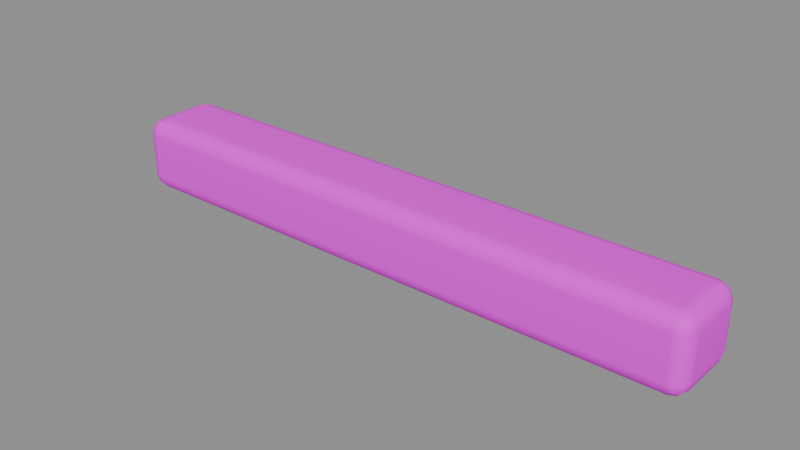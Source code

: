 # Source: dock_board_shade.blend  (saved by Blender 4.5.87; exported with 4.5.12 LTS)
import bpy
from mathutils import Matrix  # noqa: F401  (used for matrix-valued properties, if any)

bpy.ops.wm.read_factory_settings(use_empty=True)
scene = bpy.context.scene
scene.name = 'Scene'

# ---- collections
col_sea_scene_sbr_dock_board_shade = bpy.data.collections.new('SEA-SCENE-SBR-DOCK-BOARD-SHADE'); scene.collection.children.link(col_sea_scene_sbr_dock_board_shade)

# ---- images (referenced by path relative to the original .blend; pixels are not part of the script)
import os
ASSET_DIR = os.environ.get("B2B_ASSET_DIR", "")  # directory of the original .blend (textures are referenced by path, not embedded)
HERE = os.path.dirname(os.path.abspath(__file__))  # packed textures are extracted next to this script under _unpacked/

def load_image(name, relpath, width, height, colorspace="sRGB"):
    """Load a texture the original file referenced (path relative to the .blend, or extracted next to this script)."""
    p = next((c for c in (os.path.join(HERE, relpath), os.path.join(ASSET_DIR, relpath)) if relpath and os.path.exists(c)), "")
    if p:
        img = bpy.data.images.load(p, check_existing=True)
        img.name = name
    else:  # same state as the original file: an image datablock whose file is absent (Cycles renders it pink)
        img = bpy.data.images.new(name, width, height)
        img.source = "FILE"
        img.filepath = "//" + (relpath or name)
    img.colorspace_settings.name = colorspace
    return img
img_sea_cozy_8x8_512_png = load_image('sea_cozy_8x8_512.png', 'sea_cabin_muted_8x8_512.png', 1024, 1024, 'sRGB')

# ---- materials (node trees are filled in below, after node groups)
mat_sea_matte = bpy.data.materials.new('SEA_Matte')

# ---- material node trees
mat_sea_matte.use_nodes = True; mat_sea_matte.node_tree.nodes.clear()
_N = mat_sea_matte.node_tree.nodes; _L = mat_sea_matte.node_tree.links
n0 = _N.new('ShaderNodeUVMap'); n0.name = 'UV Map'; n0.location = (0, 0)
n0.width = 160
n0.uv_map = 'PaletteUV'
n1 = _N.new('ShaderNodeTexImage'); n1.name = 'Image Texture'; n1.location = (0, 0)
n1.image = img_sea_cozy_8x8_512_png
n1.interpolation = 'Closest'
n2 = _N.new('ShaderNodeBsdfPrincipled'); n2.name = 'Principled BSDF'; n2.location = (0, 0)
n2.inputs[2].default_value = 0.62
n2.inputs[10].default_value = 0.005
n2.inputs[13].default_value = 0.25
n3 = _N.new('ShaderNodeOutputMaterial'); n3.name = 'Material Output'; n3.location = (0, 0)
n4 = _N.new('ShaderNodeHueSaturation'); n4.name = 'Hue/Saturation/Value'; n4.location = (0, 0)
n4.width = 160
n5 = _N.new('ShaderNodeSeparateXYZ'); n5.name = 'Separate XYZ'; n5.location = (0, 0)
n6 = _N.new('ShaderNodeMath'); n6.name = 'Math'; n6.location = (0, 0)
n6.operation = 'MULTIPLY'
n6.inputs[1].default_value = 8.0
n7 = _N.new('ShaderNodeMath'); n7.name = 'Math.001'; n7.location = (0, 0)
n7.operation = 'FLOOR'
n8 = _N.new('ShaderNodeMath'); n8.name = 'Math.002'; n8.location = (0, 0)
n8.operation = 'COMPARE'
n8.inputs[1].default_value = 5.0
n8.inputs[2].default_value = 0.01
n9 = _N.new('ShaderNodeMath'); n9.name = 'Math.003'; n9.location = (0, 0)
n9.operation = 'MULTIPLY'
n9.inputs[1].default_value = 8.0
n10 = _N.new('ShaderNodeMath'); n10.name = 'Math.004'; n10.location = (0, 0)
n10.operation = 'FLOOR'
n11 = _N.new('ShaderNodeMath'); n11.name = 'Math.005'; n11.location = (0, 0)
n11.operation = 'COMPARE'
n11.inputs[1].default_value = 5.0
n11.inputs[2].default_value = 0.01
n12 = _N.new('ShaderNodeMath'); n12.name = 'Math.006'; n12.location = (0, 0)
n12.operation = 'MULTIPLY'
n13 = _N.new('ShaderNodeMath'); n13.name = 'Math.007'; n13.location = (0, 0)
n13.operation = 'MULTIPLY_ADD'
n13.inputs[1].default_value = 0.02
n14 = _N.new('ShaderNodeMath'); n14.name = 'Math.008'; n14.location = (0, 0)
n14.operation = 'MULTIPLY_ADD'
n14.inputs[1].default_value = -0.18
n14.inputs[2].default_value = 1.12
n15 = _N.new('ShaderNodeSeparateXYZ'); n15.name = '分离 XYZ'; n15.location = (0, 0)
n16 = _N.new('ShaderNodeMath'); n16.name = '运算'; n16.location = (0, 0)
n16.operation = 'MULTIPLY'
n16.inputs[1].default_value = 8.0
n17 = _N.new('ShaderNodeMath'); n17.name = '运算.001'; n17.location = (0, 0)
n17.operation = 'FLOOR'
n18 = _N.new('ShaderNodeMath'); n18.name = '运算.002'; n18.location = (0, 0)
n18.operation = 'COMPARE'
n18.inputs[1].default_value = 5.0
n18.inputs[2].default_value = 0.01
n19 = _N.new('ShaderNodeMath'); n19.name = '运算.003'; n19.location = (0, 0)
n19.operation = 'MULTIPLY'
n19.inputs[1].default_value = 8.0
n20 = _N.new('ShaderNodeMath'); n20.name = '运算.004'; n20.location = (0, 0)
n20.operation = 'FLOOR'
n21 = _N.new('ShaderNodeMath'); n21.name = '运算.005'; n21.location = (0, 0)
n21.operation = 'COMPARE'
n21.inputs[1].default_value = 2.0
n21.inputs[2].default_value = 0.01
n22 = _N.new('ShaderNodeMath'); n22.name = '运算.006'; n22.location = (0, 0)
n22.operation = 'MULTIPLY'
n23 = _N.new('ShaderNodeHueSaturation'); n23.name = '色相/饱和度/明度'; n23.location = (0, 0)
n23.width = 160
n23.inputs[0].default_value = 0.567
n23.inputs[1].default_value = 0.95
n23.inputs[2].default_value = 0.75
n24 = _N.new('ShaderNodeMixRGB'); n24.name = '混合 (旧版)'; n24.location = (0, 0)
_L.new(n0.outputs[0], n1.inputs[0])
_L.new(n1.outputs[0], n4.inputs[4])
_L.new(n2.outputs[0], n3.inputs[0])
_L.new(n0.outputs[0], n5.inputs[0])
_L.new(n5.outputs[0], n6.inputs[0])
_L.new(n6.outputs[0], n7.inputs[0])
_L.new(n7.outputs[0], n8.inputs[0])
_L.new(n5.outputs[1], n9.inputs[0])
_L.new(n9.outputs[0], n10.inputs[0])
_L.new(n10.outputs[0], n11.inputs[0])
_L.new(n8.outputs[0], n12.inputs[0])
_L.new(n11.outputs[0], n12.inputs[1])
_L.new(n12.outputs[0], n13.inputs[0])
_L.new(n13.outputs[0], n4.inputs[0])
_L.new(n12.outputs[0], n14.inputs[0])
_L.new(n14.outputs[0], n4.inputs[1])
_L.new(n0.outputs[0], n15.inputs[0])
_L.new(n15.outputs[0], n16.inputs[0])
_L.new(n16.outputs[0], n17.inputs[0])
_L.new(n17.outputs[0], n18.inputs[0])
_L.new(n15.outputs[1], n19.inputs[0])
_L.new(n19.outputs[0], n20.inputs[0])
_L.new(n20.outputs[0], n21.inputs[0])
_L.new(n18.outputs[0], n22.inputs[0])
_L.new(n21.outputs[0], n22.inputs[1])
_L.new(n4.outputs[0], n23.inputs[4])
_L.new(n22.outputs[0], n24.inputs[0])
_L.new(n4.outputs[0], n24.inputs[1])
_L.new(n23.outputs[0], n24.inputs[2])
_L.new(n24.outputs[0], n2.inputs[0])
n3.is_active_output = True

# ---- meshes
me_047 = bpy.data.meshes.new('立方体.047')
me_047.from_pydata([(-1.518, -0.1325, 0.0), (-1.518, -0.2175, 0.085), (-1.603, -0.1325, 0.085), (-1.518, -0.1749, 0.01136), (-1.56, -0.1325, 0.01136), (-1.558, -0.1731, 0.02239), (-1.56, -0.2061, 0.085), (-1.518, -0.2061, 0.04256), (-1.558, -0.1951, 0.04435), (-1.591, -0.1325, 0.04256), (-1.591, -0.1749, 0.085), (-1.58, -0.1731, 0.04435), (-1.518, -0.2175, 0.315), (-1.518, -0.1325, 0.4), (-1.603, -0.1325, 0.315), (-1.518, -0.2061, 0.3574), (-1.56, -0.2061, 0.315), (-1.558, -0.1951, 0.3556), (-1.56, -0.1325, 0.3886), (-1.518, -0.1749, 0.3886), (-1.558, -0.1731, 0.3776), (-1.591, -0.1749, 0.315), (-1.591, -0.1325, 0.3574), (-1.58, -0.1731, 0.3556), (-1.518, 0.1325, 0.0), (-1.603, 0.1325, 0.085), (-1.518, 0.2175, 0.085), (-1.56, 0.1325, 0.01136), (-1.518, 0.1749, 0.01136), (-1.558, 0.1731, 0.02239), (-1.591, 0.1749, 0.085), (-1.591, 0.1325, 0.04256), (-1.58, 0.1731, 0.04435), (-1.518, 0.2061, 0.04256), (-1.56, 0.2061, 0.085), (-1.558, 0.1951, 0.04435), (-1.518, 0.1325, 0.4), (-1.518, 0.2175, 0.315), (-1.603, 0.1325, 0.315), (-1.518, 0.1749, 0.3886), (-1.56, 0.1325, 0.3886), (-1.558, 0.1731, 0.3776), (-1.56, 0.2061, 0.315), (-1.518, 0.2061, 0.3574), (-1.558, 0.1951, 0.3556), (-1.591, 0.1325, 0.3574), (-1.591, 0.1749, 0.315), (-1.58, 0.1731, 0.3556), (1.525, -0.1325, 0.0), (1.61, -0.1325, 0.085), (1.525, -0.2175, 0.085), (1.567, -0.1325, 0.01136), (1.525, -0.1749, 0.01136), (1.565, -0.1731, 0.02239), (1.598, -0.1749, 0.085), (1.598, -0.1325, 0.04256), (1.587, -0.1731, 0.04435), (1.525, -0.2061, 0.04256), (1.567, -0.2061, 0.085), (1.565, -0.1951, 0.04435), (1.525, -0.1325, 0.4), (1.525, -0.2175, 0.315), (1.61, -0.1325, 0.315), (1.525, -0.1749, 0.3886), (1.567, -0.1325, 0.3886), (1.565, -0.1731, 0.3776), (1.567, -0.2061, 0.315), (1.525, -0.2061, 0.3574), (1.565, -0.1951, 0.3556), (1.598, -0.1325, 0.3574), (1.598, -0.1749, 0.315), (1.587, -0.1731, 0.3556), (1.525, 0.1325, 0.0), (1.525, 0.2175, 0.085), (1.61, 0.1325, 0.085), (1.525, 0.1749, 0.01136), (1.567, 0.1325, 0.01136), (1.565, 0.1731, 0.02239), (1.567, 0.2061, 0.085), (1.525, 0.2061, 0.04256), (1.565, 0.1951, 0.04435), (1.598, 0.1325, 0.04256), (1.598, 0.1749, 0.085), (1.587, 0.1731, 0.04435), (1.525, 0.1325, 0.4), (1.61, 0.1325, 0.315), (1.525, 0.2175, 0.315), (1.567, 0.1325, 0.3886), (1.525, 0.1749, 0.3886), (1.565, 0.1731, 0.3776), (1.598, 0.1749, 0.315), (1.598, 0.1325, 0.3574), (1.587, 0.1731, 0.3556), (1.525, 0.2061, 0.3574), (1.567, 0.2061, 0.315), (1.565, 0.1951, 0.3556)], [], [(0, 3, 5, 4), (3, 7, 8, 5), (1, 6, 8, 7), (6, 10, 11, 8), (2, 9, 11, 10), (9, 4, 5, 11), (5, 8, 11), (12, 15, 17, 16), (15, 19, 20, 17), (13, 18, 20, 19), (18, 22, 23, 20), (14, 21, 23, 22), (21, 16, 17, 23), (17, 20, 23), (24, 27, 29, 28), (27, 31, 32, 29), (25, 30, 32, 31), (30, 34, 35, 32), (26, 33, 35, 34), (33, 28, 29, 35), (29, 32, 35), (36, 39, 41, 40), (39, 43, 44, 41), (37, 42, 44, 43), (42, 46, 47, 44), (38, 45, 47, 46), (45, 40, 41, 47), (41, 44, 47), (48, 51, 53, 52), (51, 55, 56, 53), (49, 54, 56, 55), (54, 58, 59, 56), (50, 57, 59, 58), (57, 52, 53, 59), (53, 56, 59), (60, 63, 65, 64), (63, 67, 68, 65), (61, 66, 68, 67), (66, 70, 71, 68), (62, 69, 71, 70), (69, 64, 65, 71), (65, 68, 71), (72, 75, 77, 76), (75, 79, 80, 77), (73, 78, 80, 79), (78, 82, 83, 80), (74, 81, 83, 82), (81, 76, 77, 83), (77, 80, 83), (84, 87, 89, 88), (87, 91, 92, 89), (85, 90, 92, 91), (90, 94, 95, 92), (86, 93, 95, 94), (93, 88, 89, 95), (89, 92, 95), (24, 0, 4, 27), (27, 4, 9, 31), (31, 9, 2, 25), (1, 12, 16, 6), (6, 16, 21, 10), (10, 21, 14, 2), (13, 36, 40, 18), (18, 40, 45, 22), (22, 45, 38, 14), (37, 26, 34, 42), (42, 34, 30, 46), (46, 30, 25, 38), (72, 24, 28, 75), (75, 28, 33, 79), (79, 33, 26, 73), (36, 84, 88, 39), (39, 88, 93, 43), (43, 93, 86, 37), (85, 74, 82, 90), (90, 82, 78, 94), (94, 78, 73, 86), (48, 72, 76, 51), (51, 76, 81, 55), (55, 81, 74, 49), (84, 60, 64, 87), (87, 64, 69, 91), (91, 69, 62, 85), (61, 50, 58, 66), (66, 58, 54, 70), (70, 54, 49, 62), (0, 48, 52, 3), (3, 52, 57, 7), (7, 57, 50, 1), (60, 13, 19, 63), (63, 19, 15, 67), (67, 15, 12, 61), (24, 72, 48, 0), (2, 14, 38, 25), (50, 61, 12, 1), (84, 36, 13, 60), (26, 37, 86, 73), (74, 85, 62, 49)])
me_047.polygons.foreach_set('use_smooth', [True] * 98)
_uv = me_047.uv_layers.new(name='PaletteUV')
_uv.uv.foreach_set('vector', [0.3375, 0.8125, 0.3125, 0.8375, 0.2875, 0.8125, 0.3125, 0.7875, 0.3375, 0.8125, 0.3125, 0.8375, 0.2875, 0.8125, 0.3125, 0.7875, 0.3375, 0.8125, 0.3125, 0.8375, 0.2875, 0.8125, 0.3125, 0.7875, 0.3375, 0.8125, 0.3125, 0.8375, 0.2875, 0.8125, 0.3125, 0.7875, 0.3375, 0.8125, 0.3125, 0.8375, 0.2875, 0.8125, 0.3125, 0.7875, 0.3375, 0.8125, 0.3125, 0.8375, 0.2875, 0.8125, 0.3125, 0.7875, 0.3375, 0.8125, 0.3, 0.8342, 0.3, 0.7908, 0.3375, 0.8125, 0.3125, 0.8375, 0.2875, 0.8125, 0.3125, 0.7875, 0.3375, 0.8125, 0.3125, 0.8375, 0.2875, 0.8125, 0.3125, 0.7875, 0.3375, 0.8125, 0.3125, 0.8375, 0.2875, 0.8125, 0.3125, 0.7875, 0.3375, 0.8125, 0.3125, 0.8375, 0.2875, 0.8125, 0.3125, 0.7875, 0.3375, 0.8125, 0.3125, 0.8375, 0.2875, 0.8125, 0.3125, 0.7875, 0.3375, 0.8125, 0.3125, 0.8375, 0.2875, 0.8125, 0.3125, 0.7875, 0.3375, 0.8125, 0.3, 0.8342, 0.3, 0.7908, 0.3375, 0.8125, 0.3125, 0.8375, 0.2875, 0.8125, 0.3125, 0.7875, 0.3375, 0.8125, 0.3125, 0.8375, 0.2875, 0.8125, 0.3125, 0.7875, 0.3375, 0.8125, 0.3125, 0.8375, 0.2875, 0.8125, 0.3125, 0.7875, 0.3375, 0.8125, 0.3125, 0.8375, 0.2875, 0.8125, 0.3125, 0.7875, 0.3375, 0.8125, 0.3125, 0.8375, 0.2875, 0.8125, 0.3125, 0.7875, 0.3375, 0.8125, 0.3125, 0.8375, 0.2875, 0.8125, 0.3125, 0.7875, 0.3375, 0.8125, 0.3, 0.8342, 0.3, 0.7908, 0.3375, 0.8125, 0.3125, 0.8375, 0.2875, 0.8125, 0.3125, 0.7875, 0.3375, 0.8125, 0.3125, 0.8375, 0.2875, 0.8125, 0.3125, 0.7875, 0.3375, 0.8125, 0.3125, 0.8375, 0.2875, 0.8125, 0.3125, 0.7875, 0.3375, 0.8125, 0.3125, 0.8375, 0.2875, 0.8125, 0.3125, 0.7875, 0.3375, 0.8125, 0.3125, 0.8375, 0.2875, 0.8125, 0.3125, 0.7875, 0.3375, 0.8125, 0.3125, 0.8375, 0.2875, 0.8125, 0.3125, 0.7875, 0.3375, 0.8125, 0.3, 0.8342, 0.3, 0.7908, 0.3375, 0.8125, 0.3125, 0.8375, 0.2875, 0.8125, 0.3125, 0.7875, 0.3375, 0.8125, 0.3125, 0.8375, 0.2875, 0.8125, 0.3125, 0.7875, 0.3375, 0.8125, 0.3125, 0.8375, 0.2875, 0.8125, 0.3125, 0.7875, 0.3375, 0.8125, 0.3125, 0.8375, 0.2875, 0.8125, 0.3125, 0.7875, 0.3375, 0.8125, 0.3125, 0.8375, 0.2875, 0.8125, 0.3125, 0.7875, 0.3375, 0.8125, 0.3125, 0.8375, 0.2875, 0.8125, 0.3125, 0.7875, 0.3375, 0.8125, 0.3, 0.8342, 0.3, 0.7908, 0.3375, 0.8125, 0.3125, 0.8375, 0.2875, 0.8125, 0.3125, 0.7875, 0.3375, 0.8125, 0.3125, 0.8375, 0.2875, 0.8125, 0.3125, 0.7875, 0.3375, 0.8125, 0.3125, 0.8375, 0.2875, 0.8125, 0.3125, 0.7875, 0.3375, 0.8125, 0.3125, 0.8375, 0.2875, 0.8125, 0.3125, 0.7875, 0.3375, 0.8125, 0.3125, 0.8375, 0.2875, 0.8125, 0.3125, 0.7875, 0.3375, 0.8125, 0.3125, 0.8375, 0.2875, 0.8125, 0.3125, 0.7875, 0.3375, 0.8125, 0.3, 0.8342, 0.3, 0.7908, 0.3375, 0.8125, 0.3125, 0.8375, 0.2875, 0.8125, 0.3125, 0.7875, 0.3375, 0.8125, 0.3125, 0.8375, 0.2875, 0.8125, 0.3125, 0.7875, 0.3375, 0.8125, 0.3125, 0.8375, 0.2875, 0.8125, 0.3125, 0.7875, 0.3375, 0.8125, 0.3125, 0.8375, 0.2875, 0.8125, 0.3125, 0.7875, 0.3375, 0.8125, 0.3125, 0.8375, 0.2875, 0.8125, 0.3125, 0.7875, 0.3375, 0.8125, 0.3125, 0.8375, 0.2875, 0.8125, 0.3125, 0.7875, 0.3375, 0.8125, 0.3, 0.8342, 0.3, 0.7908, 0.3375, 0.8125, 0.3125, 0.8375, 0.2875, 0.8125, 0.3125, 0.7875, 0.3375, 0.8125, 0.3125, 0.8375, 0.2875, 0.8125, 0.3125, 0.7875, 0.3375, 0.8125, 0.3125, 0.8375, 0.2875, 0.8125, 0.3125, 0.7875, 0.3375, 0.8125, 0.3125, 0.8375, 0.2875, 0.8125, 0.3125, 0.7875, 0.3375, 0.8125, 0.3125, 0.8375, 0.2875, 0.8125, 0.3125, 0.7875, 0.3375, 0.8125, 0.3125, 0.8375, 0.2875, 0.8125, 0.3125, 0.7875, 0.3375, 0.8125, 0.3, 0.8342, 0.3, 0.7908, 0.3375, 0.8125, 0.3125, 0.8375, 0.2875, 0.8125, 0.3125, 0.7875, 0.3375, 0.8125, 0.3125, 0.8375, 0.2875, 0.8125, 0.3125, 0.7875, 0.3375, 0.8125, 0.3125, 0.8375, 0.2875, 0.8125, 0.3125, 0.7875, 0.3375, 0.8125, 0.3125, 0.8375, 0.2875, 0.8125, 0.3125, 0.7875, 0.3375, 0.8125, 0.3125, 0.8375, 0.2875, 0.8125, 0.3125, 0.7875, 0.3375, 0.8125, 0.3125, 0.8375, 0.2875, 0.8125, 0.3125, 0.7875, 0.3375, 0.8125, 0.3125, 0.8375, 0.2875, 0.8125, 0.3125, 0.7875, 0.3375, 0.8125, 0.3125, 0.8375, 0.2875, 0.8125, 0.3125, 0.7875, 0.3375, 0.8125, 0.3125, 0.8375, 0.2875, 0.8125, 0.3125, 0.7875, 0.3375, 0.8125, 0.3125, 0.8375, 0.2875, 0.8125, 0.3125, 0.7875, 0.3375, 0.8125, 0.3125, 0.8375, 0.2875, 0.8125, 0.3125, 0.7875, 0.3375, 0.8125, 0.3125, 0.8375, 0.2875, 0.8125, 0.3125, 0.7875, 0.3375, 0.8125, 0.3125, 0.8375, 0.2875, 0.8125, 0.3125, 0.7875, 0.3375, 0.8125, 0.3125, 0.8375, 0.2875, 0.8125, 0.3125, 0.7875, 0.3375, 0.8125, 0.3125, 0.8375, 0.2875, 0.8125, 0.3125, 0.7875, 0.3375, 0.8125, 0.3125, 0.8375, 0.2875, 0.8125, 0.3125, 0.7875, 0.3375, 0.8125, 0.3125, 0.8375, 0.2875, 0.8125, 0.3125, 0.7875, 0.3375, 0.8125, 0.3125, 0.8375, 0.2875, 0.8125, 0.3125, 0.7875, 0.3375, 0.8125, 0.3125, 0.8375, 0.2875, 0.8125, 0.3125, 0.7875, 0.3375, 0.8125, 0.3125, 0.8375, 0.2875, 0.8125, 0.3125, 0.7875, 0.3375, 0.8125, 0.3125, 0.8375, 0.2875, 0.8125, 0.3125, 0.7875, 0.3375, 0.8125, 0.3125, 0.8375, 0.2875, 0.8125, 0.3125, 0.7875, 0.3375, 0.8125, 0.3125, 0.8375, 0.2875, 0.8125, 0.3125, 0.7875, 0.3375, 0.8125, 0.3125, 0.8375, 0.2875, 0.8125, 0.3125, 0.7875, 0.3375, 0.8125, 0.3125, 0.8375, 0.2875, 0.8125, 0.3125, 0.7875, 0.3375, 0.8125, 0.3125, 0.8375, 0.2875, 0.8125, 0.3125, 0.7875, 0.3375, 0.8125, 0.3125, 0.8375, 0.2875, 0.8125, 0.3125, 0.7875, 0.3375, 0.8125, 0.3125, 0.8375, 0.2875, 0.8125, 0.3125, 0.7875, 0.3375, 0.8125, 0.3125, 0.8375, 0.2875, 0.8125, 0.3125, 0.7875, 0.3375, 0.8125, 0.3125, 0.8375, 0.2875, 0.8125, 0.3125, 0.7875, 0.3375, 0.8125, 0.3125, 0.8375, 0.2875, 0.8125, 0.3125, 0.7875, 0.3375, 0.8125, 0.3125, 0.8375, 0.2875, 0.8125, 0.3125, 0.7875, 0.3375, 0.8125, 0.3125, 0.8375, 0.2875, 0.8125, 0.3125, 0.7875, 0.3375, 0.8125, 0.3125, 0.8375, 0.2875, 0.8125, 0.3125, 0.7875, 0.3375, 0.8125, 0.3125, 0.8375, 0.2875, 0.8125, 0.3125, 0.7875, 0.3375, 0.8125, 0.3125, 0.8375, 0.2875, 0.8125, 0.3125, 0.7875, 0.3375, 0.8125, 0.3125, 0.8375, 0.2875, 0.8125, 0.3125, 0.7875, 0.3375, 0.8125, 0.3125, 0.8375, 0.2875, 0.8125, 0.3125, 0.7875, 0.3375, 0.8125, 0.3125, 0.8375, 0.2875, 0.8125, 0.3125, 0.7875, 0.3375, 0.8125, 0.3125, 0.8375, 0.2875, 0.8125, 0.3125, 0.7875, 0.3375, 0.8125, 0.3125, 0.8375, 0.2875, 0.8125, 0.3125, 0.7875, 0.3375, 0.8125, 0.3125, 0.8375, 0.2875, 0.8125, 0.3125, 0.7875])
me_047.materials.append(mat_sea_matte)
me_047.update()
me_047.normals_split_custom_set([tuple(v) for v in zip(*[iter([-0.004837, -0.03694, -0.9993, -0.00413, -0.5001, -0.866, -0.4179, -0.4179, -0.8067, -0.4982, -0.03168, -0.8665, -0.00413, -0.5001, -0.866, -0.00413, -0.866, -0.5001, -0.4179, -0.8067, -0.4178, -0.4179, -0.4179, -0.8067, -0.004864, -0.9991, -0.04166, -0.4978, -0.8665, -0.03581, -0.4179, -0.8067, -0.4178, -0.00413, -0.866, -0.5001, -0.4978, -0.8665, -0.03581, -0.8665, -0.4978, -0.03581, -0.8067, -0.4178, -0.4179, -0.4179, -0.8067, -0.4178, -0.9985, -0.03685, -0.04161, -0.8665, -0.03168, -0.4982, -0.8067, -0.4178, -0.4179, -0.8665, -0.4978, -0.03581, -0.8665, -0.03168, -0.4982, -0.4982, -0.03168, -0.8665, -0.4179, -0.4179, -0.8067, -0.8067, -0.4178, -0.4179, -0.4179, -0.4179, -0.8067, -0.4179, -0.8067, -0.4178, -0.8067, -0.4178, -0.4179, -0.004855, -0.9991, 0.04167, -0.00413, -0.866, 0.5001, -0.4179, -0.8067, 0.4179, -0.4978, -0.8665, 0.03581, -0.00413, -0.866, 0.5001, -0.00413, -0.5001, 0.866, -0.4179, -0.4178, 0.8067, -0.4179, -0.8067, 0.4179, -0.004846, -0.03693, 0.9993, -0.4982, -0.03168, 0.8665, -0.4179, -0.4178, 0.8067, -0.00413, -0.5001, 0.866, -0.4982, -0.03168, 0.8665, -0.8665, -0.03168, 0.4982, -0.8067, -0.4179, 0.4178, -0.4179, -0.4178, 0.8067, -0.9985, -0.03686, 0.0416, -0.8665, -0.4978, 0.03581, -0.8067, -0.4179, 0.4178, -0.8665, -0.03168, 0.4982, -0.8665, -0.4978, 0.03581, -0.4978, -0.8665, 0.03581, -0.4179, -0.8067, 0.4179, -0.8067, -0.4179, 0.4178, -0.4179, -0.8067, 0.4179, -0.4179, -0.4178, 0.8067, -0.8067, -0.4179, 0.4178, -0.004846, 0.03693, -0.9993, -0.4982, 0.03168, -0.8665, -0.4178, 0.4179, -0.8067, -0.00413, 0.5001, -0.866, -0.4982, 0.03168, -0.8665, -0.8665, 0.03168, -0.4982, -0.8067, 0.4179, -0.4178, -0.4178, 0.4179, -0.8067, -0.9985, 0.03686, -0.0416, -0.8665, 0.4978, -0.03581, -0.8067, 0.4179, -0.4178, -0.8665, 0.03168, -0.4982, -0.8665, 0.4978, -0.03581, -0.4978, 0.8665, -0.03581, -0.4178, 0.8067, -0.4179, -0.8067, 0.4179, -0.4178, -0.004855, 0.9991, -0.04167, -0.00413, 0.866, -0.5001, -0.4178, 0.8067, -0.4179, -0.4978, 0.8665, -0.03581, -0.00413, 0.866, -0.5001, -0.00413, 0.5001, -0.866, -0.4178, 0.4179, -0.8067, -0.4178, 0.8067, -0.4179, -0.4178, 0.4179, -0.8067, -0.8067, 0.4179, -0.4178, -0.4178, 0.8067, -0.4179, -0.004837, 0.03694, 0.9993, -0.00413, 0.5001, 0.866, -0.4179, 0.4179, 0.8067, -0.4982, 0.03168, 0.8665, -0.00413, 0.5001, 0.866, -0.00413, 0.866, 0.5001, -0.4179, 0.8067, 0.4178, -0.4179, 0.4179, 0.8067, -0.004864, 0.9991, 0.04166, -0.4978, 0.8665, 0.03581, -0.4179, 0.8067, 0.4178, -0.00413, 0.866, 0.5001, -0.4978, 0.8665, 0.03581, -0.8665, 0.4978, 0.03581, -0.8067, 0.4178, 0.4179, -0.4179, 0.8067, 0.4178, -0.9985, 0.03685, 0.04161, -0.8665, 0.03168, 0.4982, -0.8067, 0.4178, 0.4179, -0.8665, 0.4978, 0.03581, -0.8665, 0.03168, 0.4982, -0.4982, 0.03168, 0.8665, -0.4179, 0.4179, 0.8067, -0.8067, 0.4178, 0.4179, -0.4179, 0.4179, 0.8067, -0.4179, 0.8067, 0.4178, -0.8067, 0.4178, 0.4179, 0.004846, -0.03693, -0.9993, 0.4982, -0.03168, -0.8665, 0.4178, -0.4179, -0.8067, 0.00413, -0.5001, -0.866, 0.4982, -0.03168, -0.8665, 0.8665, -0.03168, -0.4982, 0.8067, -0.4179, -0.4178, 0.4178, -0.4179, -0.8067, 0.9985, -0.03686, -0.0416, 0.8665, -0.4978, -0.03581, 0.8067, -0.4179, -0.4178, 0.8665, -0.03168, -0.4982, 0.8665, -0.4978, -0.03581, 0.4978, -0.8665, -0.03581, 0.4178, -0.8067, -0.4179, 0.8067, -0.4179, -0.4178, 0.004855, -0.9991, -0.04167, 0.00413, -0.866, -0.5001, 0.4178, -0.8067, -0.4179, 0.4978, -0.8665, -0.03581, 0.00413, -0.866, -0.5001, 0.00413, -0.5001, -0.866, 0.4178, -0.4179, -0.8067, 0.4178, -0.8067, -0.4179, 0.4178, -0.4179, -0.8067, 0.8067, -0.4179, -0.4178, 0.4178, -0.8067, -0.4179, 0.004837, -0.03694, 0.9993, 0.00413, -0.5001, 0.866, 0.4179, -0.4178, 0.8067, 0.4982, -0.03168, 0.8665, 0.00413, -0.5001, 0.866, 0.00413, -0.866, 0.5001, 0.4179, -0.8067, 0.4178, 0.4179, -0.4178, 0.8067, 0.004864, -0.9991, 0.04166, 0.4978, -0.8665, 0.03581, 0.4179, -0.8067, 0.4178, 0.00413, -0.866, 0.5001, 0.4978, -0.8665, 0.03581, 0.8665, -0.4978, 0.03581, 0.8067, -0.4178, 0.4179, 0.4179, -0.8067, 0.4178, 0.9985, -0.03685, 0.04161, 0.8665, -0.03168, 0.4982, 0.8067, -0.4178, 0.4179, 0.8665, -0.4978, 0.03581, 0.8665, -0.03168, 0.4982, 0.4982, -0.03168, 0.8665, 0.4179, -0.4178, 0.8067, 0.8067, -0.4178, 0.4179, 0.4179, -0.4178, 0.8067, 0.4179, -0.8067, 0.4178, 0.8067, -0.4178, 0.4179, 0.004837, 0.03694, -0.9993, 0.00413, 0.5001, -0.866, 0.4179, 0.4178, -0.8067, 0.4982, 0.03168, -0.8665, 0.00413, 0.5001, -0.866, 0.00413, 0.866, -0.5001, 0.4179, 0.8067, -0.4178, 0.4179, 0.4178, -0.8067, 0.004864, 0.9991, -0.04166, 0.4978, 0.8665, -0.03581, 0.4179, 0.8067, -0.4178, 0.00413, 0.866, -0.5001, 0.4978, 0.8665, -0.03581, 0.8665, 0.4978, -0.03581, 0.8067, 0.4178, -0.4179, 0.4179, 0.8067, -0.4178, 0.9985, 0.03685, -0.04161, 0.8665, 0.03168, -0.4982, 0.8067, 0.4178, -0.4179, 0.8665, 0.4978, -0.03581, 0.8665, 0.03168, -0.4982, 0.4982, 0.03168, -0.8665, 0.4179, 0.4178, -0.8067, 0.8067, 0.4178, -0.4179, 0.4179, 0.4178, -0.8067, 0.4179, 0.8067, -0.4178, 0.8067, 0.4178, -0.4179, 0.004846, 0.03693, 0.9993, 0.4982, 0.03168, 0.8665, 0.4178, 0.4179, 0.8067, 0.00413, 0.5001, 0.866, 0.4982, 0.03168, 0.8665, 0.8665, 0.03168, 0.4982, 0.8067, 0.4179, 0.4178, 0.4178, 0.4179, 0.8067, 0.9985, 0.03686, 0.0416, 0.8665, 0.4978, 0.03581, 0.8067, 0.4179, 0.4178, 0.8665, 0.03168, 0.4982, 0.8665, 0.4978, 0.03581, 0.4978, 0.8665, 0.03581, 0.4178, 0.8067, 0.4179, 0.8067, 0.4179, 0.4178, 0.004855, 0.9991, 0.04167, 0.00413, 0.866, 0.5001, 0.4178, 0.8067, 0.4179, 0.4978, 0.8665, 0.03581, 0.00413, 0.866, 0.5001, 0.00413, 0.5001, 0.866, 0.4178, 0.4179, 0.8067, 0.4178, 0.8067, 0.4179, 0.4178, 0.4179, 0.8067, 0.8067, 0.4179, 0.4178, 0.4178, 0.8067, 0.4179, -0.004846, 0.03693, -0.9993, -0.004837, -0.03694, -0.9993, -0.4982, -0.03168, -0.8665, -0.4982, 0.03168, -0.8665, -0.4982, 0.03168, -0.8665, -0.4982, -0.03168, -0.8665, -0.8665, -0.03168, -0.4982, -0.8665, 0.03168, -0.4982, -0.8665, 0.03168, -0.4982, -0.8665, -0.03168, -0.4982, -0.9985, -0.03685, -0.04161, -0.9985, 0.03686, -0.0416, -0.004864, -0.9991, -0.04166, -0.004855, -0.9991, 0.04167, -0.4978, -0.8665, 0.03581, -0.4978, -0.8665, -0.03581, -0.4978, -0.8665, -0.03581, -0.4978, -0.8665, 0.03581, -0.8665, -0.4978, 0.03581, -0.8665, -0.4978, -0.03581, -0.8665, -0.4978, -0.03581, -0.8665, -0.4978, 0.03581, -0.9985, -0.03686, 0.0416, -0.9985, -0.03685, -0.04161, -0.004846, -0.03693, 0.9993, -0.004837, 0.03694, 0.9993, -0.4982, 0.03168, 0.8665, -0.4982, -0.03168, 0.8665, -0.4982, -0.03168, 0.8665, -0.4982, 0.03168, 0.8665, -0.8665, 0.03168, 0.4982, -0.8665, -0.03168, 0.4982, -0.8665, -0.03168, 0.4982, -0.8665, 0.03168, 0.4982, -0.9985, 0.03685, 0.04161, -0.9985, -0.03686, 0.0416, -0.004864, 0.9991, 0.04166, -0.004855, 0.9991, -0.04167, -0.4978, 0.8665, -0.03581, -0.4978, 0.8665, 0.03581, -0.4978, 0.8665, 0.03581, -0.4978, 0.8665, -0.03581, -0.8665, 0.4978, -0.03581, -0.8665, 0.4978, 0.03581, -0.8665, 0.4978, 0.03581, -0.8665, 0.4978, -0.03581, -0.9985, 0.03686, -0.0416, -0.9985, 0.03685, 0.04161, 0.004837, 0.03694, -0.9993, -0.004846, 0.03693, -0.9993, -0.00413, 0.5001, -0.866, 0.00413, 0.5001, -0.866, 0.00413, 0.5001, -0.866, -0.00413, 0.5001, -0.866, -0.00413, 0.866, -0.5001, 0.00413, 0.866, -0.5001, 0.00413, 0.866, -0.5001, -0.00413, 0.866, -0.5001, -0.004855, 0.9991, -0.04167, 0.004864, 0.9991, -0.04166, -0.004837, 0.03694, 0.9993, 0.004846, 0.03693, 0.9993, 0.00413, 0.5001, 0.866, -0.00413, 0.5001, 0.866, -0.00413, 0.5001, 0.866, 0.00413, 0.5001, 0.866, 0.00413, 0.866, 0.5001, -0.00413, 0.866, 0.5001, -0.00413, 0.866, 0.5001, 0.00413, 0.866, 0.5001, 0.004855, 0.9991, 0.04167, -0.004864, 0.9991, 0.04166, 0.9985, 0.03686, 0.0416, 0.9985, 0.03685, -0.04161, 0.8665, 0.4978, -0.03581, 0.8665, 0.4978, 0.03581, 0.8665, 0.4978, 0.03581, 0.8665, 0.4978, -0.03581, 0.4978, 0.8665, -0.03581, 0.4978, 0.8665, 0.03581, 0.4978, 0.8665, 0.03581, 0.4978, 0.8665, -0.03581, 0.004864, 0.9991, -0.04166, 0.004855, 0.9991, 0.04167, 0.004846, -0.03693, -0.9993, 0.004837, 0.03694, -0.9993, 0.4982, 0.03168, -0.8665, 0.4982, -0.03168, -0.8665, 0.4982, -0.03168, -0.8665, 0.4982, 0.03168, -0.8665, 0.8665, 0.03168, -0.4982, 0.8665, -0.03168, -0.4982, 0.8665, -0.03168, -0.4982, 0.8665, 0.03168, -0.4982, 0.9985, 0.03685, -0.04161, 0.9985, -0.03686, -0.0416, 0.004846, 0.03693, 0.9993, 0.004837, -0.03694, 0.9993, 0.4982, -0.03168, 0.8665, 0.4982, 0.03168, 0.8665, 0.4982, 0.03168, 0.8665, 0.4982, -0.03168, 0.8665, 0.8665, -0.03168, 0.4982, 0.8665, 0.03168, 0.4982, 0.8665, 0.03168, 0.4982, 0.8665, -0.03168, 0.4982, 0.9985, -0.03685, 0.04161, 0.9985, 0.03686, 0.0416, 0.004864, -0.9991, 0.04166, 0.004855, -0.9991, -0.04167, 0.4978, -0.8665, -0.03581, 0.4978, -0.8665, 0.03581, 0.4978, -0.8665, 0.03581, 0.4978, -0.8665, -0.03581, 0.8665, -0.4978, -0.03581, 0.8665, -0.4978, 0.03581, 0.8665, -0.4978, 0.03581, 0.8665, -0.4978, -0.03581, 0.9985, -0.03686, -0.0416, 0.9985, -0.03685, 0.04161, -0.004837, -0.03694, -0.9993, 0.004846, -0.03693, -0.9993, 0.00413, -0.5001, -0.866, -0.00413, -0.5001, -0.866, -0.00413, -0.5001, -0.866, 0.00413, -0.5001, -0.866, 0.00413, -0.866, -0.5001, -0.00413, -0.866, -0.5001, -0.00413, -0.866, -0.5001, 0.00413, -0.866, -0.5001, 0.004855, -0.9991, -0.04167, -0.004864, -0.9991, -0.04166, 0.004837, -0.03694, 0.9993, -0.004846, -0.03693, 0.9993, -0.00413, -0.5001, 0.866, 0.00413, -0.5001, 0.866, 0.00413, -0.5001, 0.866, -0.00413, -0.5001, 0.866, -0.00413, -0.866, 0.5001, 0.00413, -0.866, 0.5001, 0.00413, -0.866, 0.5001, -0.00413, -0.866, 0.5001, -0.004855, -0.9991, 0.04167, 0.004864, -0.9991, 0.04166, -0.004846, 0.03693, -0.9993, 0.004837, 0.03694, -0.9993, 0.004846, -0.03693, -0.9993, -0.004837, -0.03694, -0.9993, -0.9985, -0.03685, -0.04161, -0.9985, -0.03686, 0.0416, -0.9985, 0.03685, 0.04161, -0.9985, 0.03686, -0.0416, 0.004855, -0.9991, -0.04167, 0.004864, -0.9991, 0.04166, -0.004855, -0.9991, 0.04167, -0.004864, -0.9991, -0.04166, 0.004846, 0.03693, 0.9993, -0.004837, 0.03694, 0.9993, -0.004846, -0.03693, 0.9993, 0.004837, -0.03694, 0.9993, -0.004855, 0.9991, -0.04167, -0.004864, 0.9991, 0.04166, 0.004855, 0.9991, 0.04167, 0.004864, 0.9991, -0.04166, 0.9985, 0.03685, -0.04161, 0.9985, 0.03686, 0.0416, 0.9985, -0.03685, 0.04161, 0.9985, -0.03686, -0.0416])] * 3)])

# ---- objects
ob_root_dock_board_shade = bpy.data.objects.new('ROOT_dock_board_shade', None)
ob_dock_board_mesh_002 = bpy.data.objects.new('dock_board_mesh.002', me_047)

# ---- transforms, parenting, visibility, modifiers, constraints
ob_root_dock_board_shade.location = (0.0, 0.0, 0.0)
ob_dock_board_mesh_002.parent = ob_root_dock_board_shade
ob_dock_board_mesh_002.location = (0.0, 0.0, 0.0)

# ---- collection membership
col_sea_scene_sbr_dock_board_shade.objects.link(ob_root_dock_board_shade)
col_sea_scene_sbr_dock_board_shade.objects.link(ob_dock_board_mesh_002)

# ---- scene / render settings (as saved in the file)
scene.frame_start = 1; scene.frame_end = 250; scene.frame_set(1)
scene.render.engine = 'BLENDER_EEVEE_NEXT'
bpy.context.view_layer.update()

# ---- added for rendering (the .blend has no active camera and no usable light): camera, sun + grey world if the file has none
cam_auto = bpy.data.cameras.new('AutoCamera')
cam_auto.lens = 50.0
cam_auto.sensor_width = 36.0
cam_auto.clip_end = 1000.0
ob_auto_camera = bpy.data.objects.new('AutoCamera', cam_auto)
scene.collection.objects.link(ob_auto_camera)
ob_auto_camera.location = (3.02565, -3.62655, 2.6177)
ob_auto_camera.rotation_euler = (1.09748, -7.21219e-08, 0.694738)
scene.camera = ob_auto_camera
light_auto_sun = bpy.data.lights.new('AutoSun', 'SUN')
light_auto_sun.energy = 3.0
light_auto_sun.angle = 0.0523599
ob_auto_sun = bpy.data.objects.new('AutoSun', light_auto_sun)
scene.collection.objects.link(ob_auto_sun)
ob_auto_sun.rotation_euler = (0.872665, 0.174533, 0.523599)
if scene.world is None:
    world_auto = bpy.data.worlds.new('AutoWorld')
    world_auto.color = (0.3, 0.3, 0.3)
    scene.world = world_auto
bpy.context.view_layer.update()

